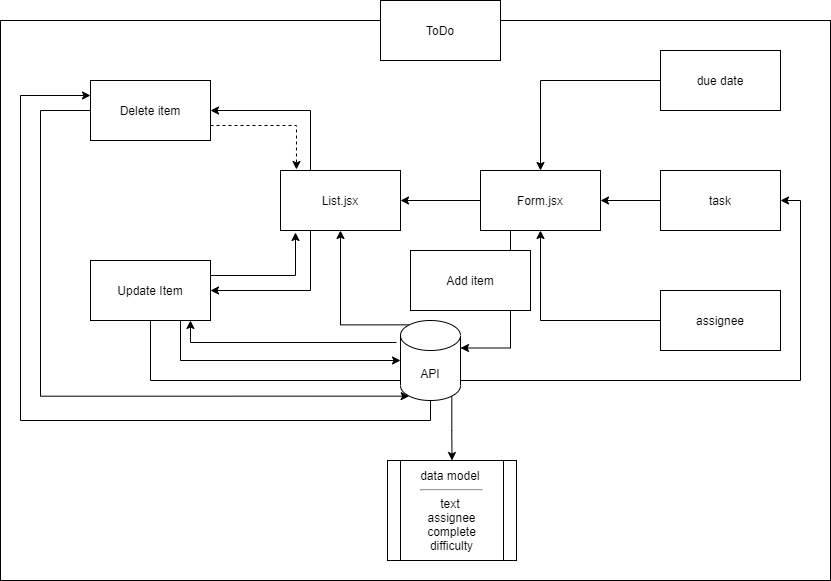

The diagram above was exported from draw.io. Its source (the exported page's mxGraphModel, read from the mxfile embedded in the PNG):
<mxGraphModel dx="868" dy="482" grid="1" gridSize="10" guides="1" tooltips="1" connect="1" arrows="1" fold="1" page="1" pageScale="1" pageWidth="850" pageHeight="1100" math="0" shadow="0">
  <root>
    <mxCell id="0" />
    <mxCell id="1" parent="0" />
    <mxCell id="2tvE8TK3j_Mj2sJfabvT-12" style="edgeStyle=orthogonalEdgeStyle;rounded=0;orthogonalLoop=1;jettySize=auto;html=1;exitX=0.25;exitY=0;exitDx=0;exitDy=0;entryX=1;entryY=0.5;entryDx=0;entryDy=0;" parent="1" source="2tvE8TK3j_Mj2sJfabvT-1" target="2tvE8TK3j_Mj2sJfabvT-5" edge="1">
      <mxGeometry relative="1" as="geometry" />
    </mxCell>
    <mxCell id="2tvE8TK3j_Mj2sJfabvT-13" style="edgeStyle=orthogonalEdgeStyle;rounded=0;orthogonalLoop=1;jettySize=auto;html=1;exitX=0.25;exitY=1;exitDx=0;exitDy=0;entryX=1;entryY=0.5;entryDx=0;entryDy=0;" parent="1" source="2tvE8TK3j_Mj2sJfabvT-1" target="2tvE8TK3j_Mj2sJfabvT-6" edge="1">
      <mxGeometry relative="1" as="geometry" />
    </mxCell>
    <mxCell id="2tvE8TK3j_Mj2sJfabvT-1" value="List.jsx" style="rounded=0;whiteSpace=wrap;html=1;" parent="1" vertex="1">
      <mxGeometry x="320" y="190" width="120" height="60" as="geometry" />
    </mxCell>
    <mxCell id="2tvE8TK3j_Mj2sJfabvT-3" style="edgeStyle=orthogonalEdgeStyle;rounded=0;orthogonalLoop=1;jettySize=auto;html=1;entryX=1;entryY=0.5;entryDx=0;entryDy=0;" parent="1" source="2tvE8TK3j_Mj2sJfabvT-2" target="2tvE8TK3j_Mj2sJfabvT-1" edge="1">
      <mxGeometry relative="1" as="geometry" />
    </mxCell>
    <mxCell id="jWvudsqBFBhH7Jcrv_oS-7" style="edgeStyle=orthogonalEdgeStyle;rounded=0;orthogonalLoop=1;jettySize=auto;html=1;exitX=0.25;exitY=1;exitDx=0;exitDy=0;entryX=1;entryY=0;entryDx=0;entryDy=27.5;entryPerimeter=0;" edge="1" parent="1" source="2tvE8TK3j_Mj2sJfabvT-2" target="jWvudsqBFBhH7Jcrv_oS-1">
      <mxGeometry relative="1" as="geometry" />
    </mxCell>
    <mxCell id="2tvE8TK3j_Mj2sJfabvT-2" value="Form.jsx" style="rounded=0;whiteSpace=wrap;html=1;" parent="1" vertex="1">
      <mxGeometry x="520" y="190" width="120" height="60" as="geometry" />
    </mxCell>
    <mxCell id="2tvE8TK3j_Mj2sJfabvT-15" style="edgeStyle=orthogonalEdgeStyle;rounded=0;orthogonalLoop=1;jettySize=auto;html=1;exitX=1;exitY=0.75;exitDx=0;exitDy=0;entryX=0.133;entryY=-0.017;entryDx=0;entryDy=0;entryPerimeter=0;dashed=1;" parent="1" source="2tvE8TK3j_Mj2sJfabvT-5" target="2tvE8TK3j_Mj2sJfabvT-1" edge="1">
      <mxGeometry relative="1" as="geometry" />
    </mxCell>
    <mxCell id="jWvudsqBFBhH7Jcrv_oS-5" style="edgeStyle=orthogonalEdgeStyle;rounded=0;orthogonalLoop=1;jettySize=auto;html=1;entryX=0.145;entryY=1;entryDx=0;entryDy=-4.35;entryPerimeter=0;" edge="1" parent="1" source="2tvE8TK3j_Mj2sJfabvT-5" target="jWvudsqBFBhH7Jcrv_oS-1">
      <mxGeometry relative="1" as="geometry">
        <Array as="points">
          <mxPoint x="80" y="130" />
          <mxPoint x="80" y="416" />
        </Array>
      </mxGeometry>
    </mxCell>
    <mxCell id="2tvE8TK3j_Mj2sJfabvT-5" value="Delete item" style="rounded=0;whiteSpace=wrap;html=1;" parent="1" vertex="1">
      <mxGeometry x="130" y="100" width="120" height="60" as="geometry" />
    </mxCell>
    <mxCell id="2tvE8TK3j_Mj2sJfabvT-14" style="edgeStyle=orthogonalEdgeStyle;rounded=0;orthogonalLoop=1;jettySize=auto;html=1;exitX=1;exitY=0.25;exitDx=0;exitDy=0;entryX=0.125;entryY=1.033;entryDx=0;entryDy=0;entryPerimeter=0;" parent="1" source="2tvE8TK3j_Mj2sJfabvT-6" target="2tvE8TK3j_Mj2sJfabvT-1" edge="1">
      <mxGeometry relative="1" as="geometry" />
    </mxCell>
    <mxCell id="2tvE8TK3j_Mj2sJfabvT-23" style="edgeStyle=orthogonalEdgeStyle;rounded=0;orthogonalLoop=1;jettySize=auto;html=1;exitX=0.5;exitY=1;exitDx=0;exitDy=0;entryX=1;entryY=0.5;entryDx=0;entryDy=0;" parent="1" source="2tvE8TK3j_Mj2sJfabvT-6" target="2tvE8TK3j_Mj2sJfabvT-17" edge="1">
      <mxGeometry relative="1" as="geometry">
        <Array as="points">
          <mxPoint x="190" y="400" />
          <mxPoint x="840" y="400" />
          <mxPoint x="840" y="220" />
        </Array>
      </mxGeometry>
    </mxCell>
    <mxCell id="jWvudsqBFBhH7Jcrv_oS-2" style="edgeStyle=orthogonalEdgeStyle;rounded=0;orthogonalLoop=1;jettySize=auto;html=1;exitX=0.75;exitY=1;exitDx=0;exitDy=0;entryX=0;entryY=0.5;entryDx=0;entryDy=0;entryPerimeter=0;" edge="1" parent="1" source="2tvE8TK3j_Mj2sJfabvT-6" target="jWvudsqBFBhH7Jcrv_oS-1">
      <mxGeometry relative="1" as="geometry">
        <Array as="points">
          <mxPoint x="220" y="380" />
        </Array>
      </mxGeometry>
    </mxCell>
    <mxCell id="2tvE8TK3j_Mj2sJfabvT-6" value="Update Item" style="rounded=0;whiteSpace=wrap;html=1;" parent="1" vertex="1">
      <mxGeometry x="130" y="280" width="120" height="60" as="geometry" />
    </mxCell>
    <mxCell id="2tvE8TK3j_Mj2sJfabvT-20" style="edgeStyle=orthogonalEdgeStyle;rounded=0;orthogonalLoop=1;jettySize=auto;html=1;" parent="1" source="2tvE8TK3j_Mj2sJfabvT-16" target="2tvE8TK3j_Mj2sJfabvT-2" edge="1">
      <mxGeometry relative="1" as="geometry" />
    </mxCell>
    <mxCell id="2tvE8TK3j_Mj2sJfabvT-16" value="assignee" style="rounded=0;whiteSpace=wrap;html=1;" parent="1" vertex="1">
      <mxGeometry x="700" y="310" width="120" height="60" as="geometry" />
    </mxCell>
    <mxCell id="2tvE8TK3j_Mj2sJfabvT-19" style="edgeStyle=orthogonalEdgeStyle;rounded=0;orthogonalLoop=1;jettySize=auto;html=1;exitX=0;exitY=0.5;exitDx=0;exitDy=0;entryX=1;entryY=0.5;entryDx=0;entryDy=0;" parent="1" source="2tvE8TK3j_Mj2sJfabvT-17" target="2tvE8TK3j_Mj2sJfabvT-2" edge="1">
      <mxGeometry relative="1" as="geometry" />
    </mxCell>
    <mxCell id="2tvE8TK3j_Mj2sJfabvT-17" value="task" style="rounded=0;whiteSpace=wrap;html=1;" parent="1" vertex="1">
      <mxGeometry x="700" y="190" width="120" height="60" as="geometry" />
    </mxCell>
    <mxCell id="2tvE8TK3j_Mj2sJfabvT-21" style="edgeStyle=orthogonalEdgeStyle;rounded=0;orthogonalLoop=1;jettySize=auto;html=1;entryX=0.5;entryY=0;entryDx=0;entryDy=0;" parent="1" source="2tvE8TK3j_Mj2sJfabvT-18" target="2tvE8TK3j_Mj2sJfabvT-2" edge="1">
      <mxGeometry relative="1" as="geometry" />
    </mxCell>
    <mxCell id="2tvE8TK3j_Mj2sJfabvT-18" value="due date" style="rounded=0;whiteSpace=wrap;html=1;" parent="1" vertex="1">
      <mxGeometry x="700" y="70" width="120" height="60" as="geometry" />
    </mxCell>
    <mxCell id="2tvE8TK3j_Mj2sJfabvT-26" value="" style="rounded=0;whiteSpace=wrap;html=1;fillColor=none;" parent="1" vertex="1">
      <mxGeometry x="40" y="40" width="830" height="560" as="geometry" />
    </mxCell>
    <mxCell id="2tvE8TK3j_Mj2sJfabvT-25" value="ToDo" style="rounded=0;whiteSpace=wrap;html=1;" parent="1" vertex="1">
      <mxGeometry x="420" y="20" width="120" height="60" as="geometry" />
    </mxCell>
    <mxCell id="jWvudsqBFBhH7Jcrv_oS-3" style="edgeStyle=orthogonalEdgeStyle;rounded=0;orthogonalLoop=1;jettySize=auto;html=1;exitX=-0.067;exitY=0.275;exitDx=0;exitDy=0;exitPerimeter=0;entryX=0.833;entryY=1;entryDx=0;entryDy=0;entryPerimeter=0;" edge="1" parent="1" source="jWvudsqBFBhH7Jcrv_oS-1" target="2tvE8TK3j_Mj2sJfabvT-6">
      <mxGeometry relative="1" as="geometry" />
    </mxCell>
    <mxCell id="jWvudsqBFBhH7Jcrv_oS-6" style="edgeStyle=orthogonalEdgeStyle;rounded=0;orthogonalLoop=1;jettySize=auto;html=1;exitX=0.5;exitY=1;exitDx=0;exitDy=0;exitPerimeter=0;entryX=0;entryY=0.25;entryDx=0;entryDy=0;" edge="1" parent="1" source="jWvudsqBFBhH7Jcrv_oS-1" target="2tvE8TK3j_Mj2sJfabvT-5">
      <mxGeometry relative="1" as="geometry">
        <Array as="points">
          <mxPoint x="470" y="440" />
          <mxPoint x="60" y="440" />
          <mxPoint x="60" y="115" />
        </Array>
      </mxGeometry>
    </mxCell>
    <mxCell id="jWvudsqBFBhH7Jcrv_oS-8" style="edgeStyle=orthogonalEdgeStyle;rounded=0;orthogonalLoop=1;jettySize=auto;html=1;exitX=0.145;exitY=0;exitDx=0;exitDy=4.35;exitPerimeter=0;entryX=0.5;entryY=1;entryDx=0;entryDy=0;" edge="1" parent="1" source="jWvudsqBFBhH7Jcrv_oS-1" target="2tvE8TK3j_Mj2sJfabvT-1">
      <mxGeometry relative="1" as="geometry">
        <Array as="points">
          <mxPoint x="380" y="344" />
        </Array>
      </mxGeometry>
    </mxCell>
    <mxCell id="jWvudsqBFBhH7Jcrv_oS-10" style="edgeStyle=orthogonalEdgeStyle;rounded=0;orthogonalLoop=1;jettySize=auto;html=1;exitX=0.855;exitY=1;exitDx=0;exitDy=-4.35;exitPerimeter=0;" edge="1" parent="1" source="jWvudsqBFBhH7Jcrv_oS-1" target="jWvudsqBFBhH7Jcrv_oS-11">
      <mxGeometry relative="1" as="geometry">
        <mxPoint x="491" y="480" as="targetPoint" />
      </mxGeometry>
    </mxCell>
    <mxCell id="jWvudsqBFBhH7Jcrv_oS-1" value="API" style="shape=cylinder3;whiteSpace=wrap;html=1;boundedLbl=1;backgroundOutline=1;size=15;" vertex="1" parent="1">
      <mxGeometry x="440" y="340" width="60" height="80" as="geometry" />
    </mxCell>
    <mxCell id="jWvudsqBFBhH7Jcrv_oS-9" value="Add item" style="rounded=0;whiteSpace=wrap;html=1;" vertex="1" parent="1">
      <mxGeometry x="450" y="270" width="120" height="60" as="geometry" />
    </mxCell>
    <mxCell id="jWvudsqBFBhH7Jcrv_oS-11" value="&lt;font style=&quot;font-size: 12px&quot;&gt;data model&amp;nbsp;&lt;hr&gt;text &lt;br&gt;assignee&lt;br&gt;complete&lt;br&gt;difficulty&lt;/font&gt;" style="shape=process;whiteSpace=wrap;html=1;backgroundOutline=1;align=center;" vertex="1" parent="1">
      <mxGeometry x="427" y="480" width="129" height="100" as="geometry" />
    </mxCell>
  </root>
</mxGraphModel>